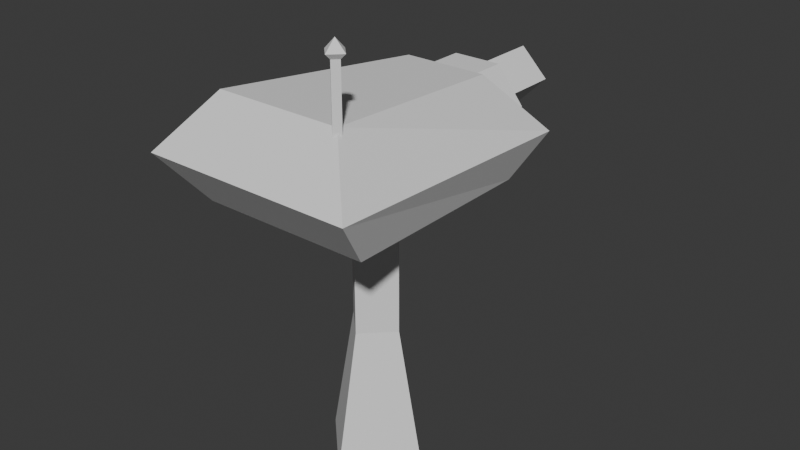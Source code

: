 # Source: gun_turret.blend  (saved by Blender 4.2.66; exported with 4.5.12 LTS)
import bpy
from mathutils import Matrix  # noqa: F401  (used for matrix-valued properties, if any)

bpy.ops.wm.read_factory_settings(use_empty=True)
scene = bpy.context.scene
scene.name = 'Scene'

# ---- world
world_world = bpy.data.worlds.new('World'); scene.world = world_world
world_world.use_nodes = True; world_world.node_tree.nodes.clear()
_N = world_world.node_tree.nodes; _L = world_world.node_tree.links
n0 = _N.new('ShaderNodeOutputWorld'); n0.name = 'World Output'; n0.location = (300, 300)
n1 = _N.new('ShaderNodeBackground'); n1.name = 'Background'; n1.location = (10, 300)
n1.inputs[0].default_value = (0.05088, 0.05088, 0.05088, 1.0)
_L.new(n1.outputs[0], n0.inputs[0])
n0.is_active_output = True
world_world.color = (0.05088, 0.05088, 0.05088)
world_world.sun_shadow_jitter_overblur = 0.0

# ---- meshes
me_cylinder = bpy.data.meshes.new('Cylinder')
me_cylinder.from_pydata([(0.0, 0.2, -1.0), (0.0, 0.15, 0.0), (0.15, 0.0, 0.0), (0.2, 0.0, -1.0), (0.0, -0.15, 0.0), (-0.15, 0.0, 0.0), (0.0, -0.2, -1.0), (0.0, 0.0, 0.15), (-0.2, 0.0, -1.0), (0.0, 0.1, -0.5), (0.1, 0.0, -0.5), (0.0, -0.1, -0.5), (-0.1, 0.0, -0.5), (0.0, 0.1, -0.05), (0.1, 0.0, -0.05), (0.0, -0.1, -0.05), (-0.1, 0.0, -0.05)], [], [(10, 9, 13, 14), (15, 11, 10, 14), (16, 12, 11, 15), (9, 12, 16, 13), (0, 3, 6, 8), (8, 12, 9, 0), (6, 11, 12, 8), (3, 10, 11, 6), (0, 9, 10, 3), (1, 2, 14, 13), (1, 7, 2), (14, 2, 4, 15), (7, 4, 2), (4, 5, 16, 15), (5, 4, 7), (5, 1, 13, 16), (5, 7, 1)])
_uv = me_cylinder.uv_layers.new(name='UVMap')
_uv.uv.foreach_set('vector', [0.75, 0.75, 1.0, 0.75, 1.0, 0.975, 0.75, 0.975, 0.5, 0.975, 0.5, 0.75, 0.75, 0.75, 0.75, 0.975, 0.25, 0.975, 0.25, 0.75, 0.5, 0.75, 0.5, 0.975, 0.0, 0.75, 0.25, 0.75, 0.25, 0.975, 0.0, 0.975, 0.75, 0.49, 0.99, 0.25, 0.75, 0.01, 0.51, 0.25, 0.25, 0.5, 0.25, 0.75, 0.0, 0.75, 0.0, 0.5, 0.5, 0.5, 0.5, 0.75, 0.25, 0.75, 0.25, 0.5, 0.75, 0.5, 0.75, 0.75, 0.5, 0.75, 0.5, 0.5, 1.0, 0.5, 1.0, 0.75, 0.75, 0.75, 0.75, 0.5, 0.75, 0.49, 0.99, 0.25, 0.91, 0.25, 0.75, 0.41, 0.25, 0.49, 0.25, 0.25, 0.49, 0.25, 0.91, 0.25, 0.99, 0.25, 0.75, 0.01, 0.75, 0.09, 0.25, 0.25, 0.25, 0.01, 0.49, 0.25, 0.75, 0.01, 0.51, 0.25, 0.59, 0.25, 0.75, 0.09, 0.01, 0.25, 0.25, 0.01, 0.25, 0.25, 0.51, 0.25, 0.75, 0.49, 0.75, 0.41, 0.59, 0.25, 0.01, 0.25, 0.25, 0.25, 0.25, 0.49])
me_cylinder.update()
me_cube_001 = bpy.data.meshes.new('Cube.001')
me_cube_001.from_pydata([(-0.3, -0.4, 4.47e-08), (-0.225, -0.4, 0.375), (-0.3, 0.3, 4.47e-08), (-0.15, 0.35, 0.3), (0.3, -0.4, 4.47e-08), (0.225, -0.4, 0.375), (0.3, 0.3, 4.47e-08), (0.15, 0.35, 0.3), (-0.375, -0.55, 0.1875), (-0.375, 0.4, 0.1525), (0.375, 0.4, 0.1525), (0.375, -0.55, 0.1875)], [], [(1, 3, 9), (9, 3, 7, 10), (10, 7, 5), (11, 5, 1, 8), (2, 6, 4, 0), (7, 3, 1, 5), (4, 11, 8, 0), (6, 10, 11, 4), (2, 9, 10, 6), (0, 8, 9, 2), (11, 10, 5), (8, 1, 9)])
_uv = me_cube_001.uv_layers.new(name='UVMap')
_uv.uv.foreach_set('vector', [0.625, 0.0, 0.625, 0.25, 0.5, 0.25, 0.5, 0.25, 0.625, 0.25, 0.625, 0.5, 0.5, 0.5, 0.5, 0.5, 0.625, 0.5, 0.625, 0.75, 0.5, 0.75, 0.625, 0.75, 0.625, 1.0, 0.5, 1.0, 0.125, 0.5, 0.375, 0.5, 0.375, 0.75, 0.125, 0.75, 0.625, 0.5, 0.875, 0.5, 0.875, 0.75, 0.625, 0.75, 0.375, 0.75, 0.5, 0.75, 0.5, 1.0, 0.375, 1.0, 0.375, 0.5, 0.5, 0.5, 0.5, 0.75, 0.375, 0.75, 0.375, 0.25, 0.5, 0.25, 0.5, 0.5, 0.375, 0.5, 0.375, 0.0, 0.5, 0.0, 0.5, 0.25, 0.375, 0.25, 0.5, 0.75, 0.5, 0.5, 0.625, 0.75, 0.5, 0.0, 0.625, 0.0, 0.5, 0.25])
me_cube_001.update()
me_cylinder_001 = bpy.data.meshes.new('Cylinder.001')
me_cylinder_001.from_pydata([(-2.776e-17, 0.1, -0.25), (2.776e-17, 0.1, 0.25), (0.1, -9.437e-09, -0.25), (0.1, 9.437e-09, 0.25), (-2.776e-17, -0.1, -0.25), (2.776e-17, -0.1, 0.25), (-0.1, -9.437e-09, -0.25), (-0.1, 9.437e-09, 0.25)], [], [(0, 1, 3, 2), (2, 3, 5, 4), (3, 1, 7, 5), (4, 5, 7, 6), (6, 7, 1, 0), (0, 2, 4, 6)])
_uv = me_cylinder_001.uv_layers.new(name='UVMap')
_uv.uv.foreach_set('vector', [1.0, 0.5, 1.0, 1.0, 0.75, 1.0, 0.75, 0.5, 0.75, 0.5, 0.75, 1.0, 0.5, 1.0, 0.5, 0.5, 0.49, 0.25, 0.25, 0.49, 0.01, 0.25, 0.25, 0.01, 0.5, 0.5, 0.5, 1.0, 0.25, 1.0, 0.25, 0.5, 0.25, 0.5, 0.25, 1.0, 0.0, 1.0, 0.0, 0.5, 0.75, 0.49, 0.99, 0.25, 0.75, 0.01, 0.51, 0.25])
me_cylinder_001.update()
me_cube_002 = bpy.data.meshes.new('Cube.002')
me_cube_002.from_pydata([(-0.0875, -0.125, -0.125), (-0.0875, -0.125, 0.125), (-0.0875, 0.125, -0.125), (-0.0875, 0.125, 0.125), (0.0875, -0.125, -0.125), (0.0875, -0.125, 0.125), (0.0875, 0.125, -0.125), (0.0875, 0.125, 0.125), (-0.1875, -0.125, -7.451e-09), (-0.1875, 0.125, -7.451e-09), (0.1875, 0.125, -7.451e-09), (0.1875, -0.125, -7.451e-09)], [], [(8, 1, 3, 9), (9, 3, 7, 10), (10, 7, 5, 11), (11, 5, 1, 8), (2, 6, 4, 0), (7, 3, 1, 5), (4, 11, 8, 0), (6, 10, 11, 4), (2, 9, 10, 6), (0, 8, 9, 2)])
_uv = me_cube_002.uv_layers.new(name='UVMap')
_uv.uv.foreach_set('vector', [0.5, 0.0, 0.625, 0.0, 0.625, 0.25, 0.5, 0.25, 0.5, 0.25, 0.625, 0.25, 0.625, 0.5, 0.5, 0.5, 0.5, 0.5, 0.625, 0.5, 0.625, 0.75, 0.5, 0.75, 0.5, 0.75, 0.625, 0.75, 0.625, 1.0, 0.5, 1.0, 0.125, 0.5, 0.375, 0.5, 0.375, 0.75, 0.125, 0.75, 0.625, 0.5, 0.875, 0.5, 0.875, 0.75, 0.625, 0.75, 0.375, 0.75, 0.5, 0.75, 0.5, 1.0, 0.375, 1.0, 0.375, 0.5, 0.5, 0.5, 0.5, 0.75, 0.375, 0.75, 0.375, 0.25, 0.5, 0.25, 0.5, 0.5, 0.375, 0.5, 0.375, 0.0, 0.5, 0.0, 0.5, 0.25, 0.375, 0.25])
me_cube_002.update()
me_cylinder_002 = bpy.data.meshes.new('Cylinder.002')
me_cylinder_002.from_pydata([(-3.725e-09, 0.01875, -0.125), (-3.725e-09, 0.01875, 0.125), (0.01875, 0.0, -0.125), (0.01875, 0.0, 0.125), (-3.725e-09, -0.01875, -0.125), (-3.725e-09, -0.01875, 0.125), (-0.01875, 0.0, -0.125), (-0.01875, 0.0, 0.125)], [], [(0, 1, 3, 2), (2, 3, 5, 4), (3, 1, 7, 5), (4, 5, 7, 6), (6, 7, 1, 0), (0, 2, 4, 6)])
_uv = me_cylinder_002.uv_layers.new(name='UVMap')
_uv.uv.foreach_set('vector', [1.0, 0.5, 1.0, 1.0, 0.75, 1.0, 0.75, 0.5, 0.75, 0.5, 0.75, 1.0, 0.5, 1.0, 0.5, 0.5, 0.49, 0.25, 0.25, 0.49, 0.01, 0.25, 0.25, 0.01, 0.5, 0.5, 0.5, 1.0, 0.25, 1.0, 0.25, 0.5, 0.25, 0.5, 0.25, 1.0, 0.0, 1.0, 0.0, 0.5, 0.75, 0.49, 0.99, 0.25, 0.75, 0.01, 0.51, 0.25])
me_cylinder_002.update()
me_cylinder_003 = bpy.data.meshes.new('Cylinder.003')
me_cylinder_003.from_pydata([(-1.49e-08, -2.98e-08, 0.09625), (-1.49e-08, 0.0375, 0.1313), (0.0375, -2.98e-08, 0.1313), (-1.49e-08, -0.0375, 0.1313), (-0.0375, -2.98e-08, 0.1313), (-1.49e-08, -2.98e-08, 0.1688)], [], [(0, 1, 2), (1, 5, 2), (0, 2, 3), (2, 5, 3), (0, 3, 4), (3, 5, 4), (0, 4, 1), (4, 5, 1)])
_uv = me_cylinder_003.uv_layers.new(name='UVMap')
_uv.uv.foreach_set('vector', [0.75, 0.25, 0.75, 0.49, 0.99, 0.25, 0.25, 0.49, 0.25, 0.25, 0.49, 0.25, 0.75, 0.25, 0.99, 0.25, 0.75, 0.01, 0.49, 0.25, 0.25, 0.25, 0.25, 0.01, 0.75, 0.25, 0.75, 0.01, 0.51, 0.25, 0.25, 0.01, 0.25, 0.25, 0.01, 0.25, 0.75, 0.25, 0.51, 0.25, 0.75, 0.49, 0.01, 0.25, 0.25, 0.25, 0.25, 0.49])
me_cylinder_003.update()

# ---- objects
ob_base = bpy.data.objects.new('Base', me_cylinder)
ob_body = bpy.data.objects.new('Body', me_cube_001)
ob_spawner = bpy.data.objects.new('Spawner', me_cylinder_001)
ob_muzzle = bpy.data.objects.new('Muzzle', me_cube_002)
ob_antenna = bpy.data.objects.new('Antenna', me_cylinder_002)
ob_bulb = bpy.data.objects.new('Bulb', me_cylinder_003)

# ---- transforms, parenting, visibility, modifiers, constraints
ob_base.location = (0.0, 0.0, 0.0)
ob_body.location = (0.0, 0.0, 0.0)
ob_spawner.parent = ob_muzzle
ob_spawner.matrix_parent_inverse = Matrix(((1.0, -0.0, 0.0, -0.0), (-0.0, 1.0, -0.0, -0.5), (0.0, -0.0, 1.0, -0.15), (-0.0, 0.0, -0.0, 1.0)))
ob_spawner.location = (0.0, 0.65, 0.15)
ob_spawner.rotation_euler = (-1.571, -2.22e-16, 2.22e-16)
ob_muzzle.parent = ob_body
ob_muzzle.location = (0.0, 0.4, 0.15)
ob_antenna.parent = ob_body
ob_antenna.location = (0.225, -0.4, 0.45)
ob_bulb.parent = ob_antenna
ob_bulb.matrix_parent_inverse = Matrix(((1.0, -0.0, -0.0, -0.225), (-0.0, 1.0, 0.0, 0.4), (-0.0, -0.0, 1.0, -0.45), (-0.0, 0.0, -0.0, 1.0)))
ob_bulb.location = (0.225, -0.4, 0.45)

# ---- collection membership
scene.collection.objects.link(ob_base)
scene.collection.objects.link(ob_body)
scene.collection.objects.link(ob_spawner)
scene.collection.objects.link(ob_muzzle)
scene.collection.objects.link(ob_antenna)
scene.collection.objects.link(ob_bulb)

# ---- scene / render settings (as saved in the file)
scene.frame_start = 1; scene.frame_end = 250; scene.frame_set(1)
scene.render.engine = 'BLENDER_EEVEE_NEXT'
bpy.context.view_layer.update()

# ---- added for rendering (the .blend has no active camera and no usable light): camera, sun
cam_auto = bpy.data.cameras.new('AutoCamera')
cam_auto.lens = 50.0
cam_auto.sensor_width = 36.0
cam_auto.clip_end = 1000.0
ob_auto_camera = bpy.data.objects.new('AutoCamera', cam_auto)
scene.collection.objects.link(ob_auto_camera)
ob_auto_camera.location = (2.06997, -2.35897, 1.46535)
ob_auto_camera.rotation_euler = (1.09748, -7.21219e-08, 0.694738)
scene.camera = ob_auto_camera
light_auto_sun = bpy.data.lights.new('AutoSun', 'SUN')
light_auto_sun.energy = 3.0
light_auto_sun.angle = 0.0523599
ob_auto_sun = bpy.data.objects.new('AutoSun', light_auto_sun)
scene.collection.objects.link(ob_auto_sun)
ob_auto_sun.rotation_euler = (0.872665, 0.174533, 0.523599)
bpy.context.view_layer.update()
